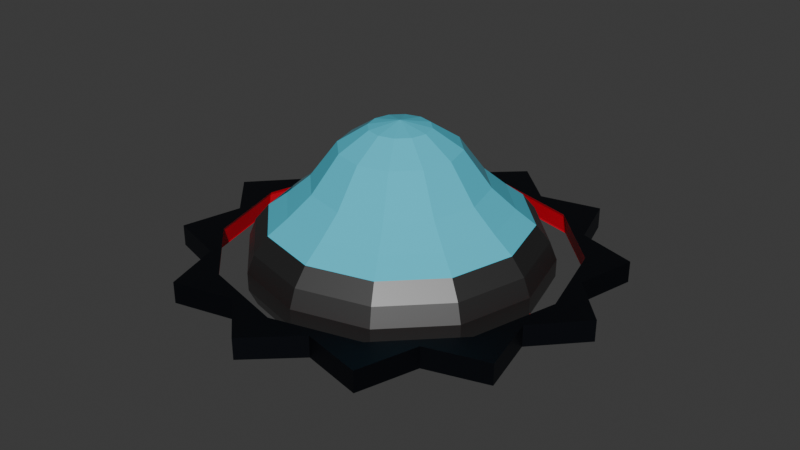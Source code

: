 # Source: enemy_boss_ship.blend  (saved by Blender 4.3.34; exported with 4.5.12 LTS)
import bpy
from mathutils import Matrix  # noqa: F401  (used for matrix-valued properties, if any)

bpy.ops.wm.read_factory_settings(use_empty=True)
scene = bpy.context.scene
scene.name = 'Scene'

# ---- collections
col_collection = bpy.data.collections.new('Collection'); scene.collection.children.link(col_collection)

# ---- materials (node trees are filled in below, after node groups)
mat_metalrim = bpy.data.materials.new('metalrim')
mat_metalrim.alpha_threshold = 0.0
mat_metalrim.roughness = 0.5
mat_metalrim.line_color = (0.0, 0.0, 0.0, 1.0)
mat_innerrim = bpy.data.materials.new('innerrim')
mat_metal = bpy.data.materials.new('metal')
mat_button = bpy.data.materials.new('button')
mat_window = bpy.data.materials.new('window')
mat_belly = bpy.data.materials.new('belly')

# ---- material node trees
mat_metalrim.use_nodes = True; mat_metalrim.node_tree.nodes.clear()
_N = mat_metalrim.node_tree.nodes; _L = mat_metalrim.node_tree.links
n0 = _N.new('ShaderNodeOutputMaterial'); n0.name = 'Material Output'; n0.location = (300, 300)
n1 = _N.new('ShaderNodeBsdfPrincipled'); n1.name = 'Principled BSDF'; n1.location = (10, 300)
n1.inputs[0].default_value = (0.02776, 0.03201, 0.04245, 1.0)
n1.inputs[1].default_value = 1.0
n1.inputs[3].default_value = 1.45
_L.new(n1.outputs[0], n0.inputs[0])
n0.is_active_output = True
mat_innerrim.use_nodes = True; mat_innerrim.node_tree.nodes.clear()
_N = mat_innerrim.node_tree.nodes; _L = mat_innerrim.node_tree.links
n0 = _N.new('ShaderNodeBsdfPrincipled'); n0.name = 'Principled BSDF'; n0.location = (10, 300)
n0.inputs[0].default_value = (0.8001, 0.0, 0.02279, 1.0)
n1 = _N.new('ShaderNodeOutputMaterial'); n1.name = 'Material Output'; n1.location = (300, 300)
_L.new(n0.outputs[0], n1.inputs[0])
n1.is_active_output = True
mat_metal.use_nodes = True; mat_metal.node_tree.nodes.clear()
_N = mat_metal.node_tree.nodes; _L = mat_metal.node_tree.links
n0 = _N.new('ShaderNodeBsdfPrincipled'); n0.name = 'Principled BSDF'; n0.location = (10, 300)
n0.inputs[0].default_value = (0.141, 0.141, 0.141, 1.0)
n0.inputs[1].default_value = 1.0
n1 = _N.new('ShaderNodeOutputMaterial'); n1.name = 'Material Output'; n1.location = (300, 300)
_L.new(n0.outputs[0], n1.inputs[0])
n1.is_active_output = True
mat_button.use_nodes = True; mat_button.node_tree.nodes.clear()
_N = mat_button.node_tree.nodes; _L = mat_button.node_tree.links
n0 = _N.new('ShaderNodeBsdfPrincipled'); n0.name = 'Principled BSDF'; n0.location = (10, 300)
n0.inputs[0].default_value = (0.8005, 0.0, 0.01274, 1.0)
n1 = _N.new('ShaderNodeOutputMaterial'); n1.name = 'Material Output'; n1.location = (300, 300)
_L.new(n0.outputs[0], n1.inputs[0])
n1.is_active_output = True
mat_window.use_nodes = True; mat_window.node_tree.nodes.clear()
_N = mat_window.node_tree.nodes; _L = mat_window.node_tree.links
n0 = _N.new('ShaderNodeBsdfPrincipled'); n0.name = 'Principled BSDF'; n0.location = (10, 300)
n0.inputs[0].default_value = (0.07943, 0.6162, 0.8001, 1.0)
n0.inputs[2].default_value = 0.0
n1 = _N.new('ShaderNodeOutputMaterial'); n1.name = 'Material Output'; n1.location = (300, 300)
_L.new(n0.outputs[0], n1.inputs[0])
n1.is_active_output = True
mat_belly.use_nodes = True; mat_belly.node_tree.nodes.clear()
_N = mat_belly.node_tree.nodes; _L = mat_belly.node_tree.links
n0 = _N.new('ShaderNodeBsdfPrincipled'); n0.name = 'Principled BSDF'; n0.location = (10, 300)
n0.inputs[0].default_value = (0.4881, 0.0, 0.008911, 1.0)
n1 = _N.new('ShaderNodeOutputMaterial'); n1.name = 'Material Output'; n1.location = (300, 300)
_L.new(n0.outputs[0], n1.inputs[0])
n1.is_active_output = True

# ---- world
world_world = bpy.data.worlds.new('World'); scene.world = world_world
world_world.use_nodes = True; world_world.node_tree.nodes.clear()
_N = world_world.node_tree.nodes; _L = world_world.node_tree.links
n0 = _N.new('ShaderNodeOutputWorld'); n0.name = 'World Output'; n0.location = (300, 300)
n1 = _N.new('ShaderNodeBackground'); n1.name = 'Background'; n1.location = (10, 300)
n1.inputs[0].default_value = (0.05088, 0.05088, 0.05088, 1.0)
_L.new(n1.outputs[0], n0.inputs[0])
n0.is_active_output = True
world_world.color = (0.05088, 0.05088, 0.05088)
world_world.sun_shadow_jitter_overblur = 0.0

# ---- meshes
me_cylinder = bpy.data.meshes.new('Cylinder')
me_cylinder.from_pydata([(-1.225e-08, 5.106, 0.156), (-1.225e-08, 5.106, 0.6651), (2.553, 4.422, 0.156), (2.553, 4.422, 0.6651), (4.422, 2.553, 0.156), (4.422, 2.553, 0.6651), (5.106, -7.349e-09, 0.156), (5.106, -7.349e-09, 0.6651), (4.422, -2.553, 0.156), (4.422, -2.553, 0.6651), (2.082, 3.605, 0.5931), (2.553, -4.422, 0.156), (2.11, 3.655, 0.194), (2.553, -4.422, 0.6651), (-1.225e-08, -5.106, 0.156), (-1.225e-08, -5.106, 0.6651), (-2.553, -4.422, 0.156), (-2.553, -4.422, 0.6651), (-4.422, -2.553, 0.156), (-4.422, -2.553, 0.6651), (-5.106, -7.349e-09, 0.156), (-5.106, -7.349e-09, 0.6651), (-4.422, 2.553, 0.156), (-4.422, 2.553, 0.6651), (-2.553, 4.422, 0.156), (-2.553, 4.422, 0.6651), (3.605, 2.082, 0.5931), (3.655, 2.11, 0.194), (4.163, -6.176e-09, 0.5931), (4.22, -6.514e-09, 0.194), (3.605, -2.082, 0.5931), (3.655, -2.11, 0.194), (2.082, -3.605, 0.5931), (2.11, -3.655, 0.194), (-1.029e-08, -4.163, 0.5931), (-1.086e-08, -4.22, 0.194), (-2.082, -3.605, 0.5931), (-2.11, -3.655, 0.194), (-3.605, -2.082, 0.5931), (-3.655, -2.11, 0.194), (-4.163, -6.176e-09, 0.5931), (-4.22, -6.514e-09, 0.194), (-3.605, 2.082, 0.5931), (-3.655, 2.11, 0.194), (-2.082, 3.605, 0.5931), (-2.11, 3.655, 0.194), (-1.029e-08, 4.163, 0.5931), (-1.086e-08, 4.22, 0.194), (-2.066, 3.578, 0.6651), (2.066, 3.578, 0.6651), (-3.265e-08, 4.132, 0.6651), (-4.132, -2.864e-08, 0.6651), (-3.578, -2.066, 0.6651), (-2.066, -3.578, 0.6651), (2.066, -3.578, 0.6651), (4.132, -2.864e-08, 0.6651), (3.578, -2.066, 0.6651), (-3.578, 2.066, 0.6651), (-1.001e-08, -4.132, 0.6651), (3.578, 2.066, 0.6651), (-1.081e-08, 4.214, 0.156), (2.107, 3.65, 0.156), (3.65, 2.107, 0.156), (-1.081e-08, -4.214, 0.156), (3.65, -2.107, 0.156), (2.107, -3.65, 0.156), (-3.65, -2.107, 0.156), (-4.214, -6.486e-09, 0.156), (-3.65, 2.107, 0.156), (-2.107, 3.65, 0.156), (-2.107, -3.65, 0.156), (4.214, -6.486e-09, 0.156), (2.99, -2.99, 0.156), (2.99, -2.99, 0.6651), (4.085, -1.095, 0.156), (4.085, -1.095, 0.6651), (4.085, 1.095, 0.156), (4.085, 1.095, 0.6651), (2.99, 2.99, 0.156), (2.99, 2.99, 0.6651), (1.095, 4.085, 0.156), (1.095, 4.085, 0.6651), (-1.095, 4.085, 0.6651), (-1.095, 4.085, 0.156), (-2.99, 2.99, 0.6651), (-2.99, 2.99, 0.156), (-4.085, 1.095, 0.156), (-4.085, 1.095, 0.6651), (-4.085, -1.095, 0.156), (-4.085, -1.095, 0.6651), (-2.99, -2.99, 0.156), (-2.99, -2.99, 0.6651), (-1.095, -4.085, 0.156), (-1.095, -4.085, 0.6651), (1.095, -4.085, 0.156), (1.095, -4.085, 0.6651), (-3.706, -2.772, 0.156), (-3.706, -2.772, 0.6651), (-2.772, -3.706, 0.156), (-2.772, -3.706, 0.6651), (-1.824, -4.254, 0.156), (-1.824, -4.254, 0.6651), (-0.5473, -4.596, 0.156), (-0.5473, -4.596, 0.6651), (0.5473, -4.596, 0.156), (0.5473, -4.596, 0.6651), (1.824, -4.254, 0.156), (1.824, -4.254, 0.6651), (2.772, -3.706, 0.156), (2.772, -3.706, 0.6651), (3.706, -2.772, 0.156), (3.706, -2.772, 0.6651), (4.254, -1.824, 0.156), (4.254, -1.824, 0.6651), (4.596, -0.5473, 0.156), (4.596, -0.5473, 0.6651), (4.596, 0.5473, 0.156), (4.596, 0.5473, 0.6651), (4.254, 1.824, 0.156), (4.254, 1.824, 0.6651), (3.706, 2.772, 0.156), (3.706, 2.772, 0.6651), (2.772, 3.706, 0.156), (2.772, 3.706, 0.6651), (1.824, 4.254, 0.156), (1.824, 4.254, 0.6651), (0.5473, 4.596, 0.156), (0.5473, 4.596, 0.6651), (-0.5473, 4.596, 0.6651), (-0.5473, 4.596, 0.156), (-1.824, 4.254, 0.6651), (-1.824, 4.254, 0.156), (-2.772, 3.706, 0.6651), (-2.772, 3.706, 0.156), (-3.706, 2.772, 0.6651), (-3.706, 2.772, 0.156), (-4.254, 1.824, 0.156), (-4.254, 1.824, 0.6651), (-4.596, 0.5473, 0.156), (-4.596, 0.5473, 0.6651), (-4.596, -0.5473, 0.156), (-4.596, -0.5473, 0.6651), (-4.254, -1.824, 0.156), (-4.254, -1.824, 0.6651)], [], [(124, 125, 3, 2), (120, 121, 5, 4), (116, 117, 7, 6), (112, 113, 9, 8), (108, 109, 13, 11), (104, 105, 15, 14), (100, 101, 17, 16), (96, 97, 19, 18), (140, 141, 21, 20), (136, 137, 23, 22), (50, 1, 128, 82, 130, 25, 132, 84, 134, 23, 137, 87, 139, 21, 141, 89, 143, 19, 97, 91, 99, 17, 101, 93, 103, 15, 58, 53, 52, 51, 57, 48), (58, 15, 105, 95, 107, 13, 109, 73, 111, 9, 113, 75, 115, 7, 117, 77, 119, 5, 121, 79, 123, 3, 125, 81, 127, 1, 50, 49, 59, 55, 56, 54), (133, 132, 25, 24), (129, 128, 1, 0), (20, 138, 86, 136, 22, 135, 85, 133, 24, 131, 83, 129, 0, 126, 80, 124, 2, 122, 78, 120, 4, 118, 76, 116, 6, 71, 62, 61, 60, 69, 68, 67), (6, 114, 74, 112, 8, 110, 72, 108, 11, 106, 94, 104, 14, 102, 92, 100, 16, 98, 90, 96, 18, 142, 88, 140, 20, 67, 66, 70, 63, 65, 64, 71), (46, 10, 49, 50), (47, 12, 10, 46), (61, 12, 47, 60), (10, 26, 59, 49), (10, 12, 27, 26), (62, 27, 12, 61), (27, 29, 28, 26), (71, 29, 27, 62), (26, 28, 55, 59), (28, 30, 56, 55), (29, 31, 30, 28), (31, 29, 71, 64), (33, 31, 64, 65), (30, 32, 54, 56), (32, 30, 31, 33), (32, 34, 58, 54), (33, 35, 34, 32), (63, 35, 33, 65), (37, 35, 63, 70), (34, 36, 53, 58), (35, 37, 36, 34), (36, 38, 52, 53), (36, 37, 39, 38), (66, 39, 37, 70), (52, 38, 40, 51), (39, 41, 40, 38), (67, 41, 39, 66), (40, 42, 57, 51), (41, 43, 42, 40), (68, 43, 41, 67), (57, 42, 44, 48), (42, 43, 45, 44), (69, 45, 43, 68), (48, 44, 46, 50), (45, 47, 46, 44), (60, 47, 45, 69), (110, 111, 73, 72), (114, 115, 75, 74), (118, 119, 77, 76), (122, 123, 79, 78), (126, 127, 81, 80), (131, 130, 82, 83), (135, 134, 84, 85), (138, 139, 87, 86), (142, 143, 89, 88), (98, 99, 91, 90), (102, 103, 93, 92), (106, 107, 95, 94), (90, 91, 97, 96), (16, 17, 99, 98), (92, 93, 101, 100), (14, 15, 103, 102), (94, 95, 105, 104), (11, 13, 107, 106), (72, 73, 109, 108), (8, 9, 111, 110), (74, 75, 113, 112), (6, 7, 115, 114), (76, 77, 117, 116), (4, 5, 119, 118), (78, 79, 121, 120), (2, 3, 123, 122), (80, 81, 125, 124), (0, 1, 127, 126), (83, 82, 128, 129), (24, 25, 130, 131), (85, 84, 132, 133), (22, 23, 134, 135), (86, 87, 137, 136), (20, 21, 139, 138), (88, 89, 141, 140), (18, 19, 143, 142)])
me_cylinder.polygons.foreach_set('material_index', [0, 0, 0, 0, 0, 0, 0, 0, 0, 0, 0, 0, 0, 0, 0, 0, 1, 1, 1, 1, 1, 1, 1, 1, 1, 1, 1, 1, 1, 1, 1, 1, 1, 1, 1, 1, 1, 1, 1, 1, 1, 1, 1, 1, 1, 1, 1, 1, 1, 1, 1, 1, 0, 0, 0, 0, 0, 0, 0, 0, 0, 0, 0, 0, 0, 0, 0, 0, 0, 0, 0, 0, 0, 0, 0, 0, 0, 0, 0, 0, 0, 0, 0, 0, 0, 0, 0, 0])
_uv = me_cylinder.uv_layers.new(name='UVMap')
_uv.uv.foreach_set('vector', [0.9375, 0.5, 0.9375, 1.0, 0.9167, 1.0, 0.9167, 0.5, 0.8542, 0.5, 0.8542, 1.0, 0.8333, 1.0, 0.8333, 0.5, 0.7708, 0.5, 0.7708, 1.0, 0.75, 1.0, 0.75, 0.5, 0.6875, 0.5, 0.6875, 1.0, 0.6667, 1.0, 0.6667, 0.5, 0.6042, 0.5, 0.6042, 1.0, 0.5833, 1.0, 0.5833, 0.5, 0.5208, 0.5, 0.5208, 1.0, 0.5, 1.0, 0.5, 0.5, 0.4375, 0.5, 0.4375, 1.0, 0.4167, 1.0, 0.4167, 0.5, 0.3542, 0.5, 0.3542, 1.0, 0.3333, 1.0, 0.3333, 0.5, 0.2708, 0.5, 0.2708, 1.0, 0.25, 1.0, 0.25, 0.5, 0.1875, 0.5, 0.1875, 1.0, 0.1667, 1.0, 0.1667, 0.5, 0.25, 0.4398, 0.25, 0.49, 0.22, 0.482, 0.19, 0.4739, 0.16, 0.4659, 0.13, 0.4578, 0.108, 0.4359, 0.08608, 0.4139, 0.06412, 0.392, 0.04215, 0.37, 0.03412, 0.34, 0.02608, 0.31, 0.01804, 0.28, 0.01, 0.25, 0.01804, 0.22, 0.02608, 0.19, 0.03412, 0.16, 0.04215, 0.13, 0.06412, 0.108, 0.08608, 0.08608, 0.108, 0.06412, 0.13, 0.04215, 0.16, 0.03412, 0.19, 0.02608, 0.22, 0.01804, 0.25, 0.01, 0.25, 0.06017, 0.1551, 0.0856, 0.0856, 0.1551, 0.06017, 0.25, 0.0856, 0.3449, 0.1551, 0.4144, 0.25, 0.06017, 0.25, 0.01, 0.28, 0.01804, 0.31, 0.02608, 0.34, 0.03412, 0.37, 0.04215, 0.392, 0.06412, 0.4139, 0.08608, 0.4359, 0.108, 0.4578, 0.13, 0.4659, 0.16, 0.4739, 0.19, 0.482, 0.22, 0.49, 0.25, 0.482, 0.28, 0.4739, 0.31, 0.4659, 0.34, 0.4578, 0.37, 0.4359, 0.392, 0.4139, 0.4139, 0.392, 0.4359, 0.37, 0.4578, 0.34, 0.4659, 0.31, 0.4739, 0.28, 0.482, 0.25, 0.49, 0.25, 0.4398, 0.3449, 0.4144, 0.4144, 0.3449, 0.4398, 0.25, 0.4144, 0.1551, 0.3449, 0.0856, 0.1042, 0.5, 0.1042, 1.0, 0.08333, 1.0, 0.08333, 0.5, 0.02083, 0.5, 0.02083, 1.0, 7.451e-08, 1.0, 7.451e-08, 0.5, 0.51, 0.25, 0.518, 0.28, 0.5261, 0.31, 0.5341, 0.34, 0.5422, 0.37, 0.5641, 0.392, 0.5861, 0.4139, 0.608, 0.4359, 0.63, 0.4578, 0.66, 0.4659, 0.69, 0.4739, 0.72, 0.482, 0.75, 0.49, 0.78, 0.482, 0.81, 0.4739, 0.84, 0.4659, 0.87, 0.4578, 0.892, 0.4359, 0.9139, 0.4139, 0.9359, 0.392, 0.9578, 0.37, 0.9659, 0.34, 0.9739, 0.31, 0.982, 0.28, 0.99, 0.25, 0.9452, 0.25, 0.919, 0.3476, 0.8476, 0.419, 0.75, 0.4452, 0.6524, 0.419, 0.581, 0.3476, 0.5548, 0.25, 0.99, 0.25, 0.982, 0.22, 0.9739, 0.19, 0.9659, 0.16, 0.9578, 0.13, 0.9359, 0.108, 0.9139, 0.08608, 0.892, 0.06412, 0.87, 0.04215, 0.84, 0.03412, 0.81, 0.02608, 0.78, 0.01804, 0.75, 0.01, 0.72, 0.01804, 0.69, 0.02608, 0.66, 0.03412, 0.63, 0.04215, 0.608, 0.06412, 0.5861, 0.08608, 0.5641, 0.108, 0.5422, 0.13, 0.5341, 0.16, 0.5261, 0.19, 0.518, 0.22, 0.51, 0.25, 0.5548, 0.25, 0.581, 0.1524, 0.6524, 0.08096, 0.75, 0.05481, 0.8476, 0.08096, 0.919, 0.1524, 0.9452, 0.25, 0.75, 0.5625, 0.6667, 0.5625, 0.6667, 0.5737, 0.75, 0.5737, 0.75, 0.5, 0.6667, 0.5, 0.6667, 0.5625, 0.75, 0.5625, 0.6667, 0.4936, 0.6667, 0.5, 0.75, 0.5, 0.75, 0.4936, 0.6667, 0.5625, 0.5833, 0.5625, 0.5833, 0.5737, 0.6667, 0.5737, 0.6667, 0.5625, 0.6667, 0.5, 0.5833, 0.5, 0.5833, 0.5625, 0.5833, 0.4936, 0.5833, 0.5, 0.6667, 0.5, 0.6667, 0.4936, 0.5833, 0.5, 0.5, 0.5, 0.5, 0.5625, 0.5833, 0.5625, 0.5, 0.4936, 0.5, 0.5, 0.5833, 0.5, 0.5833, 0.4936, 0.5833, 0.5625, 0.5, 0.5625, 0.5, 0.5737, 0.5833, 0.5737, 0.5, 0.5625, 0.4167, 0.5625, 0.4167, 0.5737, 0.5, 0.5737, 0.5, 0.5, 0.4167, 0.5, 0.4167, 0.5625, 0.5, 0.5625, 0.4167, 0.5, 0.5, 0.5, 0.5, 0.4936, 0.4167, 0.4936, 0.3333, 0.5, 0.4167, 0.5, 0.4167, 0.4936, 0.3333, 0.4936, 0.4167, 0.5625, 0.3333, 0.5625, 0.3333, 0.5737, 0.4167, 0.5737, 0.3333, 0.5625, 0.4167, 0.5625, 0.4167, 0.5, 0.3333, 0.5, 0.3333, 0.5625, 0.25, 0.5625, 0.25, 0.5737, 0.3333, 0.5737, 0.3333, 0.5, 0.25, 0.5, 0.25, 0.5625, 0.3333, 0.5625, 0.25, 0.4936, 0.25, 0.5, 0.3333, 0.5, 0.3333, 0.4936, 0.1667, 0.5, 0.25, 0.5, 0.25, 0.4936, 0.1667, 0.4936, 0.25, 0.5625, 0.1667, 0.5625, 0.1667, 0.5737, 0.25, 0.5737, 0.25, 0.5, 0.1667, 0.5, 0.1667, 0.5625, 0.25, 0.5625, 0.1667, 0.5625, 0.08333, 0.5625, 0.08333, 0.5737, 0.1667, 0.5737, 0.1667, 0.5625, 0.1667, 0.5, 0.08333, 0.5, 0.08333, 0.5625, 0.08333, 0.4936, 0.08333, 0.5, 0.1667, 0.5, 0.1667, 0.4936, 0.08333, 0.5737, 0.08333, 0.5625, 0.0, 0.5625, 5.318e-09, 0.5737, 0.08333, 0.5, 0.0, 0.5, 0.0, 0.5625, 0.08333, 0.5625, 0.0, 0.4936, 0.0, 0.5, 0.08333, 0.5, 0.08333, 0.4936, 1.0, 0.5625, 0.9167, 0.5625, 0.9167, 0.5737, 1.0, 0.5737, 1.0, 0.5, 0.9167, 0.5, 0.9167, 0.5625, 1.0, 0.5625, 0.9167, 0.4936, 0.9167, 0.5, 1.0, 0.5, 1.0, 0.4936, 0.9167, 0.5737, 0.9167, 0.5625, 0.8333, 0.5625, 0.8333, 0.5737, 0.9167, 0.5625, 0.9167, 0.5, 0.8333, 0.5, 0.8333, 0.5625, 0.8333, 0.4936, 0.8333, 0.5, 0.9167, 0.5, 0.9167, 0.4936, 0.8333, 0.5737, 0.8333, 0.5625, 0.75, 0.5625, 0.75, 0.5737, 0.8333, 0.5, 0.75, 0.5, 0.75, 0.5625, 0.8333, 0.5625, 0.75, 0.4936, 0.75, 0.5, 0.8333, 0.5, 0.8333, 0.4936, 0.6458, 0.5, 0.6458, 1.0, 0.625, 1.0, 0.625, 0.5, 0.7292, 0.5, 0.7292, 1.0, 0.7083, 1.0, 0.7083, 0.5, 0.8125, 0.5, 0.8125, 1.0, 0.7917, 1.0, 0.7917, 0.5, 0.8958, 0.5, 0.8958, 1.0, 0.875, 1.0, 0.875, 0.5, 0.9792, 0.5, 0.9792, 1.0, 0.9583, 1.0, 0.9583, 0.5, 0.0625, 0.5, 0.0625, 1.0, 0.04167, 1.0, 0.04167, 0.5, 0.1458, 0.5, 0.1458, 1.0, 0.125, 1.0, 0.125, 0.5, 0.2292, 0.5, 0.2292, 1.0, 0.2083, 1.0, 0.2083, 0.5, 0.3125, 0.5, 0.3125, 1.0, 0.2917, 1.0, 0.2917, 0.5, 0.3958, 0.5, 0.3958, 1.0, 0.375, 1.0, 0.375, 0.5, 0.4792, 0.5, 0.4792, 1.0, 0.4583, 1.0, 0.4583, 0.5, 0.5625, 0.5, 0.5625, 1.0, 0.5417, 1.0, 0.5417, 0.5, 0.375, 0.5, 0.375, 1.0, 0.3542, 1.0, 0.3542, 0.5, 0.4167, 0.5, 0.4167, 1.0, 0.3958, 1.0, 0.3958, 0.5, 0.4583, 0.5, 0.4583, 1.0, 0.4375, 1.0, 0.4375, 0.5, 0.5, 0.5, 0.5, 1.0, 0.4792, 1.0, 0.4792, 0.5, 0.5417, 0.5, 0.5417, 1.0, 0.5208, 1.0, 0.5208, 0.5, 0.5833, 0.5, 0.5833, 1.0, 0.5625, 1.0, 0.5625, 0.5, 0.625, 0.5, 0.625, 1.0, 0.6042, 1.0, 0.6042, 0.5, 0.6667, 0.5, 0.6667, 1.0, 0.6458, 1.0, 0.6458, 0.5, 0.7083, 0.5, 0.7083, 1.0, 0.6875, 1.0, 0.6875, 0.5, 0.75, 0.5, 0.75, 1.0, 0.7292, 1.0, 0.7292, 0.5, 0.7917, 0.5, 0.7917, 1.0, 0.7708, 1.0, 0.7708, 0.5, 0.8333, 0.5, 0.8333, 1.0, 0.8125, 1.0, 0.8125, 0.5, 0.875, 0.5, 0.875, 1.0, 0.8542, 1.0, 0.8542, 0.5, 0.9167, 0.5, 0.9167, 1.0, 0.8958, 1.0, 0.8958, 0.5, 0.9583, 0.5, 0.9583, 1.0, 0.9375, 1.0, 0.9375, 0.5, 1.0, 0.5, 1.0, 1.0, 0.9792, 1.0, 0.9792, 0.5, 0.04167, 0.5, 0.04167, 1.0, 0.02083, 1.0, 0.02083, 0.5, 0.08333, 0.5, 0.08333, 1.0, 0.0625, 1.0, 0.0625, 0.5, 0.125, 0.5, 0.125, 1.0, 0.1042, 1.0, 0.1042, 0.5, 0.1667, 0.5, 0.1667, 1.0, 0.1458, 1.0, 0.1458, 0.5, 0.2083, 0.5, 0.2083, 1.0, 0.1875, 1.0, 0.1875, 0.5, 0.25, 0.5, 0.25, 1.0, 0.2292, 1.0, 0.2292, 0.5, 0.2917, 0.5, 0.2917, 1.0, 0.2708, 1.0, 0.2708, 0.5, 0.3333, 0.5, 0.3333, 1.0, 0.3125, 1.0, 0.3125, 0.5])
me_cylinder.materials.append(mat_metalrim)
me_cylinder.materials.append(mat_innerrim)
me_cylinder.update()
me_sphere = bpy.data.meshes.new('Sphere')
me_sphere.from_pydata([(0.0, 2.57, 1.723), (0.0, 3.021, 1.381), (5.919e-09, 2.496, -0.8293), (9.172e-09, 1.475, -1.087), (0.3545, 0.6139, 3.498), (0.6953, 1.204, 3.049), (1.009, 1.748, 2.198), (1.285, 2.225, 1.723), (1.511, 2.617, 1.381), (1.673, 2.898, 0.9892), (1.757, 3.044, 0.5673), (1.756, 3.042, 0.1454), (1.666, 2.885, -0.2459), (1.49, 2.581, -0.5778), (1.248, 2.162, -0.8293), (0.9804, 1.698, -0.9949), (0.7376, 1.278, -1.087), (0.6139, 0.3545, 3.498), (1.204, 0.6953, 3.049), (1.748, 1.009, 2.198), (2.225, 1.285, 1.723), (2.617, 1.511, 1.381), (2.898, 1.673, 0.9892), (3.044, 1.757, 0.5673), (3.042, 1.756, 0.1454), (2.885, 1.666, -0.2459), (2.581, 1.49, -0.5778), (2.162, 1.248, -0.8293), (1.698, 0.9804, -0.9949), (1.278, 0.7376, -1.087), (0.7089, 0.0, 3.498), (1.391, -5.415e-08, 3.049), (2.019, -1.083e-07, 2.198), (2.57, -1.083e-07, 1.723), (3.021, -1.083e-07, 1.381), (3.346, -1.079e-07, 0.9892), (3.514, 6.776e-11, 0.5673), (3.512, 1.626e-10, 0.1454), (3.332, 3.172e-10, -0.2459), (2.98, -9.558e-08, -0.5778), (2.496, -8.863e-08, -0.8293), (1.961, -8.149e-08, -0.9949), (1.475, -7.782e-08, -1.087), (0.6139, -0.3545, 3.498), (1.204, -0.6953, 3.049), (1.748, -1.009, 2.198), (2.225, -1.285, 1.723), (2.617, -1.511, 1.381), (2.898, -1.673, 0.9892), (3.044, -1.757, 0.5673), (3.042, -1.756, 0.1454), (2.885, -1.666, -0.2459), (2.581, -1.49, -0.5778), (2.162, -1.248, -0.8293), (1.698, -0.9804, -0.9949), (1.278, -0.7376, -1.087), (0.3545, -0.6139, 3.498), (0.6953, -1.204, 3.049), (1.009, -1.748, 2.198), (1.285, -2.225, 1.723), (1.511, -2.617, 1.381), (1.673, -2.898, 0.9892), (1.757, -3.044, 0.5673), (1.756, -3.042, 0.1454), (1.666, -2.885, -0.2459), (1.49, -2.581, -0.5778), (1.248, -2.162, -0.8293), (0.9804, -1.698, -0.9949), (0.7376, -1.278, -1.087), (0.0, -0.7089, 3.498), (0.0, -1.391, 3.049), (-1.083e-07, -2.019, 2.198), (-2.166e-07, -2.57, 1.723), (-1.083e-07, -3.021, 1.381), (1.134e-10, -3.346, 0.9892), (4.743e-10, -3.514, 0.5673), (1.138e-09, -3.512, 0.1454), (2.221e-09, -3.332, -0.2459), (3.828e-09, -2.98, -0.5778), (-8.356e-08, -2.496, -0.8293), (-1.572e-07, -1.961, -0.9949), (-6.996e-08, -1.475, -1.087), (-0.3545, -0.6139, 3.498), (-0.6953, -1.204, 3.049), (-1.009, -1.748, 2.198), (-1.285, -2.225, 1.723), (-1.511, -2.617, 1.381), (-1.673, -2.898, 0.9892), (-1.757, -3.044, 0.5673), (-1.756, -3.042, 0.1454), (-1.666, -2.885, -0.2459), (-1.49, -2.581, -0.5778), (-1.248, -2.162, -0.8293), (-0.9804, -1.698, -0.9949), (-0.7376, -1.278, -1.087), (-0.6139, -0.3545, 3.498), (-1.204, -0.6953, 3.049), (-1.748, -1.009, 2.198), (-2.225, -1.285, 1.723), (-2.617, -1.511, 1.381), (-2.898, -1.673, 0.9892), (-3.044, -1.757, 0.5673), (-3.042, -1.756, 0.1454), (-2.885, -1.666, -0.2459), (-2.581, -1.49, -0.5778), (-2.162, -1.248, -0.8293), (-1.698, -0.9804, -0.9949), (-1.278, -0.7376, -1.087), (-0.7089, 0.0, 3.498), (-1.391, -5.415e-08, 3.049), (-2.019, 2.166e-07, 2.198), (-2.57, 4.332e-07, 1.723), (-3.021, 3.249e-07, 1.381), (-3.346, -1.079e-07, 0.9892), (-3.514, 6.776e-11, 0.5673), (-3.512, 1.626e-10, 0.1454), (-3.332, 3.172e-10, -0.2459), (-2.98, -9.558e-08, -0.5778), (-2.496, 2.693e-07, -0.8293), (-1.961, 3.317e-07, -0.9949), (-1.475, 1.596e-07, -1.087), (-0.6139, 0.3545, 3.498), (-1.204, 0.6953, 3.049), (-1.748, 1.009, 2.198), (-2.225, 1.285, 1.723), (-2.617, 1.511, 1.381), (-2.898, 1.673, 0.9892), (-3.044, 1.757, 0.5673), (-3.042, 1.756, 0.1454), (-2.885, 1.666, -0.2459), (-2.581, 1.49, -0.5778), (-2.162, 1.248, -0.8293), (-1.698, 0.9804, -0.9949), (-1.278, 0.7376, -1.087), (-0.3545, 0.6139, 3.498), (-0.6953, 1.204, 3.049), (-1.009, 1.748, 2.198), (-1.285, 2.225, 1.723), (-1.511, 2.617, 1.381), (-1.673, 2.898, 0.9892), (-1.757, 3.044, 0.5673), (-1.756, 3.042, 0.1454), (-1.666, 2.885, -0.2459), (-1.49, 2.581, -0.5778), (-1.248, 2.162, -0.8293), (-0.9804, 1.698, -0.9949), (-0.7376, 1.278, -1.087), (0.0, 0.0, 3.642), (0.0, 0.7089, 3.498), (-5.415e-08, 1.391, 3.049), (2.707e-07, 2.019, 2.198), (-1.078e-07, 3.346, 0.9892), (4.743e-10, 3.514, 0.5673), (1.138e-09, 3.512, 0.1454), (2.221e-09, 3.332, -0.2459), (-9.23e-08, 2.98, -0.5778), (3.386e-07, 1.961, -0.9949), (0.7376, 1.278, -1.259), (0.5081, 0.88, -1.313), (0.259, 0.4486, -1.369), (9.172e-09, 1.475, -1.259), (1.278, 0.7376, -1.259), (0.88, 0.5081, -1.313), (0.4486, 0.259, -1.369), (1.475, -7.782e-08, -1.259), (1.016, -3.826e-08, -1.313), (0.518, 1.31e-09, -1.369), (1.278, -0.7376, -1.259), (0.88, -0.5081, -1.313), (0.4486, -0.259, -1.369), (0.7376, -1.278, -1.259), (0.5081, -0.88, -1.313), (0.259, -0.4486, -1.369), (-6.996e-08, -1.475, -1.259), (9.172e-09, -1.016, -1.313), (9.172e-09, -0.518, -1.369), (-0.7376, -1.278, -1.259), (-0.5081, -0.88, -1.313), (-0.259, -0.4486, -1.369), (-1.278, -0.7376, -1.259), (-0.88, -0.5081, -1.313), (-0.4486, -0.259, -1.369), (9.172e-09, 1.31e-09, -1.402), (-1.475, 1.596e-07, -1.259), (-1.016, -3.826e-08, -1.313), (-0.518, 1.31e-09, -1.369), (-1.278, 0.7376, -1.259), (-0.88, 0.5081, -1.313), (-0.4486, 0.259, -1.369), (-0.7376, 1.278, -1.259), (-0.5081, 0.88, -1.313), (-0.259, 0.4486, -1.369), (-3.04e-08, 1.016, -1.313), (9.172e-09, 0.518, -1.369)], [], [(1, 0, 7, 8), (3, 156, 15, 16), (151, 1, 8, 9), (152, 151, 9, 10), (153, 152, 10, 11), (148, 147, 4), (154, 153, 11, 12), (149, 148, 4, 5), (155, 154, 12, 13), (150, 149, 5, 6), (2, 155, 13, 14), (0, 150, 6, 7), (156, 2, 14, 15), (14, 13, 26, 27), (7, 6, 19, 20), (15, 14, 27, 28), (8, 7, 20, 21), (16, 15, 28, 29), (9, 8, 21, 22), (10, 9, 22, 23), (11, 10, 23, 24), (4, 147, 17), (12, 11, 24, 25), (5, 4, 17, 18), (13, 12, 25, 26), (6, 5, 18, 19), (24, 23, 36, 37), (17, 147, 30), (25, 24, 37, 38), (18, 17, 30, 31), (26, 25, 38, 39), (19, 18, 31, 32), (27, 26, 39, 40), (20, 19, 32, 33), (28, 27, 40, 41), (21, 20, 33, 34), (29, 28, 41, 42), (22, 21, 34, 35), (23, 22, 35, 36), (41, 40, 53, 54), (34, 33, 46, 47), (42, 41, 54, 55), (35, 34, 47, 48), (36, 35, 48, 49), (37, 36, 49, 50), (30, 147, 43), (38, 37, 50, 51), (31, 30, 43, 44), (39, 38, 51, 52), (32, 31, 44, 45), (40, 39, 52, 53), (33, 32, 45, 46), (43, 147, 56), (51, 50, 63, 64), (44, 43, 56, 57), (52, 51, 64, 65), (45, 44, 57, 58), (53, 52, 65, 66), (46, 45, 58, 59), (54, 53, 66, 67), (47, 46, 59, 60), (55, 54, 67, 68), (48, 47, 60, 61), (49, 48, 61, 62), (50, 49, 62, 63), (60, 59, 72, 73), (68, 67, 80, 81), (61, 60, 73, 74), (62, 61, 74, 75), (63, 62, 75, 76), (56, 147, 69), (64, 63, 76, 77), (57, 56, 69, 70), (65, 64, 77, 78), (58, 57, 70, 71), (66, 65, 78, 79), (59, 58, 71, 72), (67, 66, 79, 80), (77, 76, 89, 90), (70, 69, 82, 83), (78, 77, 90, 91), (71, 70, 83, 84), (79, 78, 91, 92), (72, 71, 84, 85), (80, 79, 92, 93), (73, 72, 85, 86), (81, 80, 93, 94), (74, 73, 86, 87), (75, 74, 87, 88), (76, 75, 88, 89), (69, 147, 82), (94, 93, 106, 107), (87, 86, 99, 100), (88, 87, 100, 101), (89, 88, 101, 102), (82, 147, 95), (90, 89, 102, 103), (83, 82, 95, 96), (91, 90, 103, 104), (84, 83, 96, 97), (92, 91, 104, 105), (85, 84, 97, 98), (93, 92, 105, 106), (86, 85, 98, 99), (96, 95, 108, 109), (104, 103, 116, 117), (97, 96, 109, 110), (105, 104, 117, 118), (98, 97, 110, 111), (106, 105, 118, 119), (99, 98, 111, 112), (107, 106, 119, 120), (100, 99, 112, 113), (81, 94, 176, 173), (101, 100, 113, 114), (146, 3, 160, 189), (102, 101, 114, 115), (95, 147, 108), (94, 107, 179, 176), (103, 102, 115, 116), (113, 112, 125, 126), (120, 133, 186, 183), (114, 113, 126, 127), (133, 146, 189, 186), (115, 114, 127, 128), (108, 147, 121), (29, 42, 164, 161), (116, 115, 128, 129), (109, 108, 121, 122), (117, 116, 129, 130), (110, 109, 122, 123), (118, 117, 130, 131), (111, 110, 123, 124), (119, 118, 131, 132), (112, 111, 124, 125), (120, 119, 132, 133), (130, 129, 142, 143), (123, 122, 135, 136), (131, 130, 143, 144), (124, 123, 136, 137), (132, 131, 144, 145), (125, 124, 137, 138), (133, 132, 145, 146), (126, 125, 138, 139), (3, 16, 157, 160), (127, 126, 139, 140), (42, 55, 167, 164), (128, 127, 140, 141), (121, 147, 134), (55, 68, 170, 167), (129, 128, 141, 142), (122, 121, 134, 135), (16, 29, 161, 157), (140, 139, 151, 152), (68, 81, 173, 170), (141, 140, 152, 153), (134, 147, 148), (107, 120, 183, 179), (142, 141, 153, 154), (135, 134, 148, 149), (143, 142, 154, 155), (136, 135, 149, 150), (144, 143, 155, 2), (137, 136, 150, 0), (145, 144, 2, 156), (138, 137, 0, 1), (146, 145, 156, 3), (139, 138, 1, 151), (192, 160, 157, 158), (193, 192, 158, 159), (182, 193, 159), (158, 157, 161, 162), (159, 158, 162, 163), (182, 159, 163), (163, 162, 165, 166), (182, 163, 166), (162, 161, 164, 165), (165, 164, 167, 168), (166, 165, 168, 169), (182, 166, 169), (182, 169, 172), (168, 167, 170, 171), (169, 168, 171, 172), (171, 170, 173, 174), (172, 171, 174, 175), (182, 172, 175), (174, 173, 176, 177), (175, 174, 177, 178), (182, 175, 178), (177, 176, 179, 180), (178, 177, 180, 181), (182, 178, 181), (180, 179, 183, 184), (181, 180, 184, 185), (182, 181, 185), (184, 183, 186, 187), (185, 184, 187, 188), (182, 185, 188), (187, 186, 189, 190), (188, 187, 190, 191), (182, 188, 191), (190, 189, 160, 192), (191, 190, 192, 193), (182, 191, 193)])
me_sphere.polygons.foreach_set('material_index', [2, 0, 0, 0, 0, 2, 0, 2, 0, 2, 0, 2, 0, 0, 2, 0, 2, 0, 0, 0, 0, 2, 0, 2, 0, 2, 0, 2, 0, 2, 0, 2, 0, 2, 0, 2, 0, 0, 0, 0, 2, 0, 0, 0, 0, 2, 0, 2, 0, 2, 0, 2, 2, 0, 2, 0, 2, 0, 2, 0, 2, 0, 0, 0, 0, 2, 0, 0, 0, 0, 2, 0, 2, 0, 2, 0, 2, 0, 0, 2, 0, 2, 0, 2, 0, 2, 0, 0, 0, 0, 2, 0, 0, 0, 0, 2, 0, 2, 0, 2, 0, 2, 0, 2, 2, 0, 2, 0, 2, 0, 2, 0, 0, 3, 0, 3, 0, 2, 3, 0, 0, 3, 0, 3, 0, 2, 3, 0, 2, 0, 2, 0, 2, 0, 2, 0, 0, 2, 0, 2, 0, 2, 0, 0, 3, 0, 3, 0, 2, 3, 0, 2, 3, 0, 3, 0, 2, 3, 0, 2, 0, 2, 0, 2, 0, 2, 0, 0, 3, 3, 3, 3, 3, 3, 3, 3, 3, 3, 3, 3, 3, 3, 3, 3, 3, 3, 3, 3, 3, 3, 3, 3, 3, 3, 3, 3, 3, 3, 3, 3, 3, 3, 3, 3])
_uv = me_sphere.uv_layers.new(name='UVMap')
_uv.uv.foreach_set('vector', [0.75, 0.6875, 0.75, 0.75, 0.6667, 0.75, 0.6667, 0.6875, 0.75, 0.1875, 0.75, 0.25, 0.6667, 0.25, 0.6667, 0.1875, 0.75, 0.625, 0.75, 0.6875, 0.6667, 0.6875, 0.6667, 0.625, 0.75, 0.5625, 0.75, 0.625, 0.6667, 0.625, 0.6667, 0.5625, 0.75, 0.5, 0.75, 0.5625, 0.6667, 0.5625, 0.6667, 0.5, 0.75, 0.9375, 0.7083, 1.0, 0.6667, 0.9375, 0.75, 0.4375, 0.75, 0.5, 0.6667, 0.5, 0.6667, 0.4375, 0.75, 0.875, 0.75, 0.9375, 0.6667, 0.9375, 0.6667, 0.875, 0.75, 0.375, 0.75, 0.4375, 0.6667, 0.4375, 0.6667, 0.375, 0.75, 0.8125, 0.75, 0.875, 0.6667, 0.875, 0.6667, 0.8125, 0.75, 0.3125, 0.75, 0.375, 0.6667, 0.375, 0.6667, 0.3125, 0.75, 0.75, 0.75, 0.8125, 0.6667, 0.8125, 0.6667, 0.75, 0.75, 0.25, 0.75, 0.3125, 0.6667, 0.3125, 0.6667, 0.25, 0.6667, 0.3125, 0.6667, 0.375, 0.5833, 0.375, 0.5833, 0.3125, 0.6667, 0.75, 0.6667, 0.8125, 0.5833, 0.8125, 0.5833, 0.75, 0.6667, 0.25, 0.6667, 0.3125, 0.5833, 0.3125, 0.5833, 0.25, 0.6667, 0.6875, 0.6667, 0.75, 0.5833, 0.75, 0.5833, 0.6875, 0.6667, 0.1875, 0.6667, 0.25, 0.5833, 0.25, 0.5833, 0.1875, 0.6667, 0.625, 0.6667, 0.6875, 0.5833, 0.6875, 0.5833, 0.625, 0.6667, 0.5625, 0.6667, 0.625, 0.5833, 0.625, 0.5833, 0.5625, 0.6667, 0.5, 0.6667, 0.5625, 0.5833, 0.5625, 0.5833, 0.5, 0.6667, 0.9375, 0.625, 1.0, 0.5833, 0.9375, 0.6667, 0.4375, 0.6667, 0.5, 0.5833, 0.5, 0.5833, 0.4375, 0.6667, 0.875, 0.6667, 0.9375, 0.5833, 0.9375, 0.5833, 0.875, 0.6667, 0.375, 0.6667, 0.4375, 0.5833, 0.4375, 0.5833, 0.375, 0.6667, 0.8125, 0.6667, 0.875, 0.5833, 0.875, 0.5833, 0.8125, 0.5833, 0.5, 0.5833, 0.5625, 0.5, 0.5625, 0.5, 0.5, 0.5833, 0.9375, 0.5417, 1.0, 0.5, 0.9375, 0.5833, 0.4375, 0.5833, 0.5, 0.5, 0.5, 0.5, 0.4375, 0.5833, 0.875, 0.5833, 0.9375, 0.5, 0.9375, 0.5, 0.875, 0.5833, 0.375, 0.5833, 0.4375, 0.5, 0.4375, 0.5, 0.375, 0.5833, 0.8125, 0.5833, 0.875, 0.5, 0.875, 0.5, 0.8125, 0.5833, 0.3125, 0.5833, 0.375, 0.5, 0.375, 0.5, 0.3125, 0.5833, 0.75, 0.5833, 0.8125, 0.5, 0.8125, 0.5, 0.75, 0.5833, 0.25, 0.5833, 0.3125, 0.5, 0.3125, 0.5, 0.25, 0.5833, 0.6875, 0.5833, 0.75, 0.5, 0.75, 0.5, 0.6875, 0.5833, 0.1875, 0.5833, 0.25, 0.5, 0.25, 0.5, 0.1875, 0.5833, 0.625, 0.5833, 0.6875, 0.5, 0.6875, 0.5, 0.625, 0.5833, 0.5625, 0.5833, 0.625, 0.5, 0.625, 0.5, 0.5625, 0.5, 0.25, 0.5, 0.3125, 0.4167, 0.3125, 0.4167, 0.25, 0.5, 0.6875, 0.5, 0.75, 0.4167, 0.75, 0.4167, 0.6875, 0.5, 0.1875, 0.5, 0.25, 0.4167, 0.25, 0.4167, 0.1875, 0.5, 0.625, 0.5, 0.6875, 0.4167, 0.6875, 0.4167, 0.625, 0.5, 0.5625, 0.5, 0.625, 0.4167, 0.625, 0.4167, 0.5625, 0.5, 0.5, 0.5, 0.5625, 0.4167, 0.5625, 0.4167, 0.5, 0.5, 0.9375, 0.4583, 1.0, 0.4167, 0.9375, 0.5, 0.4375, 0.5, 0.5, 0.4167, 0.5, 0.4167, 0.4375, 0.5, 0.875, 0.5, 0.9375, 0.4167, 0.9375, 0.4167, 0.875, 0.5, 0.375, 0.5, 0.4375, 0.4167, 0.4375, 0.4167, 0.375, 0.5, 0.8125, 0.5, 0.875, 0.4167, 0.875, 0.4167, 0.8125, 0.5, 0.3125, 0.5, 0.375, 0.4167, 0.375, 0.4167, 0.3125, 0.5, 0.75, 0.5, 0.8125, 0.4167, 0.8125, 0.4167, 0.75, 0.4167, 0.9375, 0.375, 1.0, 0.3333, 0.9375, 0.4167, 0.4375, 0.4167, 0.5, 0.3333, 0.5, 0.3333, 0.4375, 0.4167, 0.875, 0.4167, 0.9375, 0.3333, 0.9375, 0.3333, 0.875, 0.4167, 0.375, 0.4167, 0.4375, 0.3333, 0.4375, 0.3333, 0.375, 0.4167, 0.8125, 0.4167, 0.875, 0.3333, 0.875, 0.3333, 0.8125, 0.4167, 0.3125, 0.4167, 0.375, 0.3333, 0.375, 0.3333, 0.3125, 0.4167, 0.75, 0.4167, 0.8125, 0.3333, 0.8125, 0.3333, 0.75, 0.4167, 0.25, 0.4167, 0.3125, 0.3333, 0.3125, 0.3333, 0.25, 0.4167, 0.6875, 0.4167, 0.75, 0.3333, 0.75, 0.3333, 0.6875, 0.4167, 0.1875, 0.4167, 0.25, 0.3333, 0.25, 0.3333, 0.1875, 0.4167, 0.625, 0.4167, 0.6875, 0.3333, 0.6875, 0.3333, 0.625, 0.4167, 0.5625, 0.4167, 0.625, 0.3333, 0.625, 0.3333, 0.5625, 0.4167, 0.5, 0.4167, 0.5625, 0.3333, 0.5625, 0.3333, 0.5, 0.3333, 0.6875, 0.3333, 0.75, 0.25, 0.75, 0.25, 0.6875, 0.3333, 0.1875, 0.3333, 0.25, 0.25, 0.25, 0.25, 0.1875, 0.3333, 0.625, 0.3333, 0.6875, 0.25, 0.6875, 0.25, 0.625, 0.3333, 0.5625, 0.3333, 0.625, 0.25, 0.625, 0.25, 0.5625, 0.3333, 0.5, 0.3333, 0.5625, 0.25, 0.5625, 0.25, 0.5, 0.3333, 0.9375, 0.2917, 1.0, 0.25, 0.9375, 0.3333, 0.4375, 0.3333, 0.5, 0.25, 0.5, 0.25, 0.4375, 0.3333, 0.875, 0.3333, 0.9375, 0.25, 0.9375, 0.25, 0.875, 0.3333, 0.375, 0.3333, 0.4375, 0.25, 0.4375, 0.25, 0.375, 0.3333, 0.8125, 0.3333, 0.875, 0.25, 0.875, 0.25, 0.8125, 0.3333, 0.3125, 0.3333, 0.375, 0.25, 0.375, 0.25, 0.3125, 0.3333, 0.75, 0.3333, 0.8125, 0.25, 0.8125, 0.25, 0.75, 0.3333, 0.25, 0.3333, 0.3125, 0.25, 0.3125, 0.25, 0.25, 0.25, 0.4375, 0.25, 0.5, 0.1667, 0.5, 0.1667, 0.4375, 0.25, 0.875, 0.25, 0.9375, 0.1667, 0.9375, 0.1667, 0.875, 0.25, 0.375, 0.25, 0.4375, 0.1667, 0.4375, 0.1667, 0.375, 0.25, 0.8125, 0.25, 0.875, 0.1667, 0.875, 0.1667, 0.8125, 0.25, 0.3125, 0.25, 0.375, 0.1667, 0.375, 0.1667, 0.3125, 0.25, 0.75, 0.25, 0.8125, 0.1667, 0.8125, 0.1667, 0.75, 0.25, 0.25, 0.25, 0.3125, 0.1667, 0.3125, 0.1667, 0.25, 0.25, 0.6875, 0.25, 0.75, 0.1667, 0.75, 0.1667, 0.6875, 0.25, 0.1875, 0.25, 0.25, 0.1667, 0.25, 0.1667, 0.1875, 0.25, 0.625, 0.25, 0.6875, 0.1667, 0.6875, 0.1667, 0.625, 0.25, 0.5625, 0.25, 0.625, 0.1667, 0.625, 0.1667, 0.5625, 0.25, 0.5, 0.25, 0.5625, 0.1667, 0.5625, 0.1667, 0.5, 0.25, 0.9375, 0.2083, 1.0, 0.1667, 0.9375, 0.1667, 0.1875, 0.1667, 0.25, 0.08333, 0.25, 0.08333, 0.1875, 0.1667, 0.625, 0.1667, 0.6875, 0.08333, 0.6875, 0.08333, 0.625, 0.1667, 0.5625, 0.1667, 0.625, 0.08333, 0.625, 0.08333, 0.5625, 0.1667, 0.5, 0.1667, 0.5625, 0.08333, 0.5625, 0.08333, 0.5, 0.1667, 0.9375, 0.125, 1.0, 0.08333, 0.9375, 0.1667, 0.4375, 0.1667, 0.5, 0.08333, 0.5, 0.08333, 0.4375, 0.1667, 0.875, 0.1667, 0.9375, 0.08333, 0.9375, 0.08333, 0.875, 0.1667, 0.375, 0.1667, 0.4375, 0.08333, 0.4375, 0.08333, 0.375, 0.1667, 0.8125, 0.1667, 0.875, 0.08333, 0.875, 0.08333, 0.8125, 0.1667, 0.3125, 0.1667, 0.375, 0.08333, 0.375, 0.08333, 0.3125, 0.1667, 0.75, 0.1667, 0.8125, 0.08333, 0.8125, 0.08333, 0.75, 0.1667, 0.25, 0.1667, 0.3125, 0.08333, 0.3125, 0.08333, 0.25, 0.1667, 0.6875, 0.1667, 0.75, 0.08333, 0.75, 0.08333, 0.6875, 0.08333, 0.875, 0.08333, 0.9375, 0.0, 0.9375, 2.98e-08, 0.875, 0.08333, 0.375, 0.08333, 0.4375, 0.0, 0.4375, 2.98e-08, 0.375, 0.08333, 0.8125, 0.08333, 0.875, 2.98e-08, 0.875, 0.0, 0.8125, 0.08333, 0.3125, 0.08333, 0.375, 2.98e-08, 0.375, 0.0, 0.3125, 0.08333, 0.75, 0.08333, 0.8125, 0.0, 0.8125, 0.0, 0.75, 0.08333, 0.25, 0.08333, 0.3125, 0.0, 0.3125, 0.0, 0.25, 0.08333, 0.6875, 0.08333, 0.75, 0.0, 0.75, 0.0, 0.6875, 0.08333, 0.1875, 0.08333, 0.25, 0.0, 0.25, 0.0, 0.1875, 0.08333, 0.625, 0.08333, 0.6875, 0.0, 0.6875, 2.98e-08, 0.625, 0.25, 0.1875, 0.1667, 0.1875, 0.1667, 0.1875, 0.25, 0.1875, 0.08333, 0.5625, 0.08333, 0.625, 2.98e-08, 0.625, 0.0, 0.5625, 0.8333, 0.1875, 0.75, 0.1875, 0.75, 0.1875, 0.8333, 0.1875, 0.08333, 0.5, 0.08333, 0.5625, 0.0, 0.5625, 0.0, 0.5, 0.08333, 0.9375, 0.04167, 1.0, 0.0, 0.9375, 0.1667, 0.1875, 0.08333, 0.1875, 0.08333, 0.1875, 0.1667, 0.1875, 0.08333, 0.4375, 0.08333, 0.5, 0.0, 0.5, 0.0, 0.4375, 1.0, 0.625, 1.0, 0.6875, 0.9167, 0.6875, 0.9167, 0.625, 1.0, 0.1875, 0.9167, 0.1875, 0.9167, 0.1875, 1.0, 0.1875, 1.0, 0.5625, 1.0, 0.625, 0.9167, 0.625, 0.9167, 0.5625, 0.9167, 0.1875, 0.8333, 0.1875, 0.8333, 0.1875, 0.9167, 0.1875, 1.0, 0.5, 1.0, 0.5625, 0.9167, 0.5625, 0.9167, 0.5, 1.0, 0.9375, 0.9583, 1.0, 0.9167, 0.9375, 0.5833, 0.1875, 0.5, 0.1875, 0.5, 0.1875, 0.5833, 0.1875, 1.0, 0.4375, 1.0, 0.5, 0.9167, 0.5, 0.9167, 0.4375, 1.0, 0.875, 1.0, 0.9375, 0.9167, 0.9375, 0.9167, 0.875, 1.0, 0.375, 1.0, 0.4375, 0.9167, 0.4375, 0.9167, 0.375, 1.0, 0.8125, 1.0, 0.875, 0.9167, 0.875, 0.9167, 0.8125, 1.0, 0.3125, 1.0, 0.375, 0.9167, 0.375, 0.9167, 0.3125, 1.0, 0.75, 1.0, 0.8125, 0.9167, 0.8125, 0.9167, 0.75, 1.0, 0.25, 1.0, 0.3125, 0.9167, 0.3125, 0.9167, 0.25, 1.0, 0.6875, 1.0, 0.75, 0.9167, 0.75, 0.9167, 0.6875, 1.0, 0.1875, 1.0, 0.25, 0.9167, 0.25, 0.9167, 0.1875, 0.9167, 0.375, 0.9167, 0.4375, 0.8333, 0.4375, 0.8333, 0.375, 0.9167, 0.8125, 0.9167, 0.875, 0.8333, 0.875, 0.8333, 0.8125, 0.9167, 0.3125, 0.9167, 0.375, 0.8333, 0.375, 0.8333, 0.3125, 0.9167, 0.75, 0.9167, 0.8125, 0.8333, 0.8125, 0.8333, 0.75, 0.9167, 0.25, 0.9167, 0.3125, 0.8333, 0.3125, 0.8333, 0.25, 0.9167, 0.6875, 0.9167, 0.75, 0.8333, 0.75, 0.8333, 0.6875, 0.9167, 0.1875, 0.9167, 0.25, 0.8333, 0.25, 0.8333, 0.1875, 0.9167, 0.625, 0.9167, 0.6875, 0.8333, 0.6875, 0.8333, 0.625, 0.75, 0.1875, 0.6667, 0.1875, 0.6667, 0.1875, 0.75, 0.1875, 0.9167, 0.5625, 0.9167, 0.625, 0.8333, 0.625, 0.8333, 0.5625, 0.5, 0.1875, 0.4167, 0.1875, 0.4167, 0.1875, 0.5, 0.1875, 0.9167, 0.5, 0.9167, 0.5625, 0.8333, 0.5625, 0.8333, 0.5, 0.9167, 0.9375, 0.875, 1.0, 0.8333, 0.9375, 0.4167, 0.1875, 0.3333, 0.1875, 0.3333, 0.1875, 0.4167, 0.1875, 0.9167, 0.4375, 0.9167, 0.5, 0.8333, 0.5, 0.8333, 0.4375, 0.9167, 0.875, 0.9167, 0.9375, 0.8333, 0.9375, 0.8333, 0.875, 0.6667, 0.1875, 0.5833, 0.1875, 0.5833, 0.1875, 0.6667, 0.1875, 0.8333, 0.5625, 0.8333, 0.625, 0.75, 0.625, 0.75, 0.5625, 0.3333, 0.1875, 0.25, 0.1875, 0.25, 0.1875, 0.3333, 0.1875, 0.8333, 0.5, 0.8333, 0.5625, 0.75, 0.5625, 0.75, 0.5, 0.8333, 0.9375, 0.7917, 1.0, 0.75, 0.9375, 0.08333, 0.1875, 0.0, 0.1875, 0.0, 0.1875, 0.08333, 0.1875, 0.8333, 0.4375, 0.8333, 0.5, 0.75, 0.5, 0.75, 0.4375, 0.8333, 0.875, 0.8333, 0.9375, 0.75, 0.9375, 0.75, 0.875, 0.8333, 0.375, 0.8333, 0.4375, 0.75, 0.4375, 0.75, 0.375, 0.8333, 0.8125, 0.8333, 0.875, 0.75, 0.875, 0.75, 0.8125, 0.8333, 0.3125, 0.8333, 0.375, 0.75, 0.375, 0.75, 0.3125, 0.8333, 0.75, 0.8333, 0.8125, 0.75, 0.8125, 0.75, 0.75, 0.8333, 0.25, 0.8333, 0.3125, 0.75, 0.3125, 0.75, 0.25, 0.8333, 0.6875, 0.8333, 0.75, 0.75, 0.75, 0.75, 0.6875, 0.8333, 0.1875, 0.8333, 0.25, 0.75, 0.25, 0.75, 0.1875, 0.8333, 0.625, 0.8333, 0.6875, 0.75, 0.6875, 0.75, 0.625, 0.75, 0.125, 0.75, 0.1875, 0.6667, 0.1875, 0.6667, 0.125, 0.75, 0.0625, 0.75, 0.125, 0.6667, 0.125, 0.6667, 0.0625, 0.7083, 0.0, 0.75, 0.0625, 0.6667, 0.0625, 0.6667, 0.125, 0.6667, 0.1875, 0.5833, 0.1875, 0.5833, 0.125, 0.6667, 0.0625, 0.6667, 0.125, 0.5833, 0.125, 0.5833, 0.0625, 0.625, 0.0, 0.6667, 0.0625, 0.5833, 0.0625, 0.5833, 0.0625, 0.5833, 0.125, 0.5, 0.125, 0.5, 0.0625, 0.5417, 0.0, 0.5833, 0.0625, 0.5, 0.0625, 0.5833, 0.125, 0.5833, 0.1875, 0.5, 0.1875, 0.5, 0.125, 0.5, 0.125, 0.5, 0.1875, 0.4167, 0.1875, 0.4167, 0.125, 0.5, 0.0625, 0.5, 0.125, 0.4167, 0.125, 0.4167, 0.0625, 0.4583, 0.0, 0.5, 0.0625, 0.4167, 0.0625, 0.375, 0.0, 0.4167, 0.0625, 0.3333, 0.0625, 0.4167, 0.125, 0.4167, 0.1875, 0.3333, 0.1875, 0.3333, 0.125, 0.4167, 0.0625, 0.4167, 0.125, 0.3333, 0.125, 0.3333, 0.0625, 0.3333, 0.125, 0.3333, 0.1875, 0.25, 0.1875, 0.25, 0.125, 0.3333, 0.0625, 0.3333, 0.125, 0.25, 0.125, 0.25, 0.0625, 0.2917, 0.0, 0.3333, 0.0625, 0.25, 0.0625, 0.25, 0.125, 0.25, 0.1875, 0.1667, 0.1875, 0.1667, 0.125, 0.25, 0.0625, 0.25, 0.125, 0.1667, 0.125, 0.1667, 0.0625, 0.2083, 0.0, 0.25, 0.0625, 0.1667, 0.0625, 0.1667, 0.125, 0.1667, 0.1875, 0.08333, 0.1875, 0.08333, 0.125, 0.1667, 0.0625, 0.1667, 0.125, 0.08333, 0.125, 0.08333, 0.0625, 0.125, 0.0, 0.1667, 0.0625, 0.08333, 0.0625, 0.08333, 0.125, 0.08333, 0.1875, 0.0, 0.1875, 2.98e-08, 0.125, 0.08333, 0.0625, 0.08333, 0.125, 2.98e-08, 0.125, 0.0, 0.0625, 0.04167, 0.0, 0.08333, 0.0625, 0.0, 0.0625, 1.0, 0.125, 1.0, 0.1875, 0.9167, 0.1875, 0.9167, 0.125, 1.0, 0.0625, 1.0, 0.125, 0.9167, 0.125, 0.9167, 0.0625, 0.9583, 0.0, 1.0, 0.0625, 0.9167, 0.0625, 0.9167, 0.125, 0.9167, 0.1875, 0.8333, 0.1875, 0.8333, 0.125, 0.9167, 0.0625, 0.9167, 0.125, 0.8333, 0.125, 0.8333, 0.0625, 0.875, 0.0, 0.9167, 0.0625, 0.8333, 0.0625, 0.8333, 0.125, 0.8333, 0.1875, 0.75, 0.1875, 0.75, 0.125, 0.8333, 0.0625, 0.8333, 0.125, 0.75, 0.125, 0.75, 0.0625, 0.7917, 0.0, 0.8333, 0.0625, 0.75, 0.0625])
me_sphere.materials.append(mat_metal)
me_sphere.materials.append(mat_button)
me_sphere.materials.append(mat_window)
me_sphere.materials.append(mat_belly)
me_sphere.update()
me_sphere_001 = bpy.data.meshes.new('Sphere.001')
me_sphere_001.from_pydata([(3.425, 0.2802, -0.3038), (3.37, 0.3295, -0.2772), (3.308, 0.3662, -0.247), (3.241, 0.3887, -0.2141), (3.171, 0.3963, -0.1799), (3.322, 0.1401, -0.5328), (3.249, 0.1648, -0.5465), (3.174, 0.1831, -0.5462), (3.098, 0.1944, -0.5317), (3.025, 0.1982, -0.5038), (3.322, -0.1401, -0.5328), (3.249, -0.1648, -0.5465), (3.174, -0.1831, -0.5462), (3.098, -0.1944, -0.5317), (3.025, -0.1982, -0.5038), (3.425, -0.2802, -0.3038), (3.37, -0.3295, -0.2772), (3.308, -0.3662, -0.247), (3.241, -0.3887, -0.2141), (3.171, -0.3963, -0.1799), (3.527, -0.1401, -0.07479), (3.491, -0.1648, -0.00798), (3.443, -0.1831, 0.05223), (3.384, -0.1944, 0.1035), (3.316, -0.1982, 0.1439), (3.527, 0.1401, -0.0748), (3.491, 0.1648, -0.00798), (3.443, 0.1831, 0.05223), (3.384, 0.1944, 0.1035), (3.316, 0.1982, 0.1439)], [], [(3, 2, 7, 8), (4, 3, 8, 9), (1, 0, 5, 6), (2, 1, 6, 7), (7, 6, 11, 12), (8, 7, 12, 13), (9, 8, 13, 14), (6, 5, 10, 11), (11, 10, 15, 16), (12, 11, 16, 17), (13, 12, 17, 18), (14, 13, 18, 19), (18, 17, 22, 23), (19, 18, 23, 24), (16, 15, 20, 21), (17, 16, 21, 22), (21, 20, 25, 26), (22, 21, 26, 27), (23, 22, 27, 28), (24, 23, 28, 29), (28, 27, 2, 3), (29, 28, 3, 4), (5, 0, 25, 20, 15, 10), (26, 25, 0, 1), (27, 26, 1, 2)])
_uv = me_sphere_001.uv_layers.new(name='UVMap')
_uv.uv.foreach_set('vector', [0.6667, 0.5625, 0.6667, 0.625, 0.5, 0.625, 0.5, 0.5625, 0.6667, 0.5, 0.6667, 0.5625, 0.5, 0.5625, 0.5, 0.5, 0.6667, 0.6875, 0.6667, 0.75, 0.5, 0.75, 0.5, 0.6875, 0.6667, 0.625, 0.6667, 0.6875, 0.5, 0.6875, 0.5, 0.625, 0.5, 0.625, 0.5, 0.6875, 0.3333, 0.6875, 0.3333, 0.625, 0.5, 0.5625, 0.5, 0.625, 0.3333, 0.625, 0.3333, 0.5625, 0.5, 0.5, 0.5, 0.5625, 0.3333, 0.5625, 0.3333, 0.5, 0.5, 0.6875, 0.5, 0.75, 0.3333, 0.75, 0.3333, 0.6875, 0.3333, 0.6875, 0.3333, 0.75, 0.1667, 0.75, 0.1667, 0.6875, 0.3333, 0.625, 0.3333, 0.6875, 0.1667, 0.6875, 0.1667, 0.625, 0.3333, 0.5625, 0.3333, 0.625, 0.1667, 0.625, 0.1667, 0.5625, 0.3333, 0.5, 0.3333, 0.5625, 0.1667, 0.5625, 0.1667, 0.5, 0.1667, 0.5625, 0.1667, 0.625, 0.0, 0.625, 0.0, 0.5625, 0.1667, 0.5, 0.1667, 0.5625, 0.0, 0.5625, 0.0, 0.5, 0.1667, 0.6875, 0.1667, 0.75, 0.0, 0.75, 0.0, 0.6875, 0.1667, 0.625, 0.1667, 0.6875, 0.0, 0.6875, 0.0, 0.625, 1.0, 0.6875, 1.0, 0.75, 0.8333, 0.75, 0.8333, 0.6875, 1.0, 0.625, 1.0, 0.6875, 0.8333, 0.6875, 0.8333, 0.625, 1.0, 0.5625, 1.0, 0.625, 0.8333, 0.625, 0.8333, 0.5625, 1.0, 0.5, 1.0, 0.5625, 0.8333, 0.5625, 0.8333, 0.5, 0.8333, 0.5625, 0.8333, 0.625, 0.6667, 0.625, 0.6667, 0.5625, 0.8333, 0.5, 0.8333, 0.5625, 0.6667, 0.5625, 0.6667, 0.5, 0.5, 0.75, 0.6667, 0.75, 0.8333, 0.75, 0.0, 0.75, 0.1667, 0.75, 0.3333, 0.75, 0.8333, 0.6875, 0.8333, 0.75, 0.6667, 0.75, 0.6667, 0.6875, 0.8333, 0.625, 0.8333, 0.6875, 0.6667, 0.6875, 0.6667, 0.625])
me_sphere_001.materials.append(mat_button)
me_sphere_001.update()
me_sphere_002 = bpy.data.meshes.new('Sphere.002')
me_sphere_002.from_pydata([(-3.425, -0.2802, -0.3038), (-3.37, -0.3295, -0.2772), (-3.308, -0.3662, -0.247), (-3.241, -0.3887, -0.2141), (-3.171, -0.3963, -0.1799), (-3.322, -0.1401, -0.5328), (-3.249, -0.1648, -0.5465), (-3.174, -0.1831, -0.5462), (-3.098, -0.1944, -0.5317), (-3.025, -0.1982, -0.5038), (-3.322, 0.1401, -0.5328), (-3.249, 0.1648, -0.5465), (-3.174, 0.1831, -0.5462), (-3.098, 0.1944, -0.5317), (-3.025, 0.1982, -0.5038), (-3.425, 0.2802, -0.3038), (-3.37, 0.3295, -0.2772), (-3.308, 0.3662, -0.247), (-3.241, 0.3887, -0.2141), (-3.171, 0.3963, -0.1799), (-3.527, 0.1401, -0.07479), (-3.491, 0.1648, -0.00798), (-3.443, 0.1831, 0.05223), (-3.384, 0.1944, 0.1035), (-3.316, 0.1982, 0.1439), (-3.527, -0.1401, -0.0748), (-3.491, -0.1648, -0.00798), (-3.443, -0.1831, 0.05223), (-3.384, -0.1944, 0.1035), (-3.316, -0.1982, 0.1439)], [], [(3, 2, 7, 8), (4, 3, 8, 9), (1, 0, 5, 6), (2, 1, 6, 7), (7, 6, 11, 12), (8, 7, 12, 13), (9, 8, 13, 14), (6, 5, 10, 11), (11, 10, 15, 16), (12, 11, 16, 17), (13, 12, 17, 18), (14, 13, 18, 19), (18, 17, 22, 23), (19, 18, 23, 24), (16, 15, 20, 21), (17, 16, 21, 22), (21, 20, 25, 26), (22, 21, 26, 27), (23, 22, 27, 28), (24, 23, 28, 29), (28, 27, 2, 3), (29, 28, 3, 4), (9, 14, 19, 24, 29, 4), (5, 0, 25, 20, 15, 10), (26, 25, 0, 1), (27, 26, 1, 2)])
_uv = me_sphere_002.uv_layers.new(name='UVMap')
_uv.uv.foreach_set('vector', [0.6667, 0.5625, 0.6667, 0.625, 0.5, 0.625, 0.5, 0.5625, 0.6667, 0.5, 0.6667, 0.5625, 0.5, 0.5625, 0.5, 0.5, 0.6667, 0.6875, 0.6667, 0.75, 0.5, 0.75, 0.5, 0.6875, 0.6667, 0.625, 0.6667, 0.6875, 0.5, 0.6875, 0.5, 0.625, 0.5, 0.625, 0.5, 0.6875, 0.3333, 0.6875, 0.3333, 0.625, 0.5, 0.5625, 0.5, 0.625, 0.3333, 0.625, 0.3333, 0.5625, 0.5, 0.5, 0.5, 0.5625, 0.3333, 0.5625, 0.3333, 0.5, 0.5, 0.6875, 0.5, 0.75, 0.3333, 0.75, 0.3333, 0.6875, 0.3333, 0.6875, 0.3333, 0.75, 0.1667, 0.75, 0.1667, 0.6875, 0.3333, 0.625, 0.3333, 0.6875, 0.1667, 0.6875, 0.1667, 0.625, 0.3333, 0.5625, 0.3333, 0.625, 0.1667, 0.625, 0.1667, 0.5625, 0.3333, 0.5, 0.3333, 0.5625, 0.1667, 0.5625, 0.1667, 0.5, 0.1667, 0.5625, 0.1667, 0.625, 0.0, 0.625, 0.0, 0.5625, 0.1667, 0.5, 0.1667, 0.5625, 0.0, 0.5625, 0.0, 0.5, 0.1667, 0.6875, 0.1667, 0.75, 0.0, 0.75, 0.0, 0.6875, 0.1667, 0.625, 0.1667, 0.6875, 0.0, 0.6875, 0.0, 0.625, 1.0, 0.6875, 1.0, 0.75, 0.8333, 0.75, 0.8333, 0.6875, 1.0, 0.625, 1.0, 0.6875, 0.8333, 0.6875, 0.8333, 0.625, 1.0, 0.5625, 1.0, 0.625, 0.8333, 0.625, 0.8333, 0.5625, 1.0, 0.5, 1.0, 0.5625, 0.8333, 0.5625, 0.8333, 0.5, 0.8333, 0.5625, 0.8333, 0.625, 0.6667, 0.625, 0.6667, 0.5625, 0.8333, 0.5, 0.8333, 0.5625, 0.6667, 0.5625, 0.6667, 0.5, 0.5, 0.5, 0.3333, 0.5, 0.1667, 0.5, 0.0, 0.5, 0.8333, 0.5, 0.6667, 0.5, 0.5, 0.75, 0.6667, 0.75, 0.8333, 0.75, 0.0, 0.75, 0.1667, 0.75, 0.3333, 0.75, 0.8333, 0.6875, 0.8333, 0.75, 0.6667, 0.75, 0.6667, 0.6875, 0.8333, 0.625, 0.8333, 0.6875, 0.6667, 0.6875, 0.6667, 0.625])
me_sphere_002.materials.append(mat_button)
me_sphere_002.update()
me_sphere_003 = bpy.data.meshes.new('Sphere.003')
me_sphere_003.from_pydata([(-0.2802, 3.425, -0.3038), (-0.3295, 3.37, -0.2772), (-0.3662, 3.308, -0.247), (-0.3887, 3.241, -0.2141), (-0.3963, 3.171, -0.1799), (-0.1401, 3.322, -0.5328), (-0.1648, 3.249, -0.5465), (-0.1831, 3.174, -0.5462), (-0.1944, 3.098, -0.5317), (-0.1982, 3.025, -0.5038), (0.1401, 3.322, -0.5328), (0.1648, 3.249, -0.5465), (0.1831, 3.174, -0.5462), (0.1944, 3.098, -0.5317), (0.1982, 3.025, -0.5038), (0.2802, 3.425, -0.3038), (0.3295, 3.37, -0.2772), (0.3662, 3.308, -0.247), (0.3887, 3.241, -0.2141), (0.3963, 3.171, -0.1799), (0.1401, 3.527, -0.07479), (0.1648, 3.491, -0.00798), (0.1831, 3.443, 0.05223), (0.1944, 3.384, 0.1035), (0.1982, 3.316, 0.1439), (-0.1401, 3.527, -0.0748), (-0.1648, 3.491, -0.00798), (-0.1831, 3.443, 0.05223), (-0.1944, 3.384, 0.1035), (-0.1982, 3.316, 0.1439)], [], [(3, 2, 7, 8), (4, 3, 8, 9), (1, 0, 5, 6), (2, 1, 6, 7), (7, 6, 11, 12), (8, 7, 12, 13), (9, 8, 13, 14), (6, 5, 10, 11), (11, 10, 15, 16), (12, 11, 16, 17), (13, 12, 17, 18), (14, 13, 18, 19), (18, 17, 22, 23), (19, 18, 23, 24), (16, 15, 20, 21), (17, 16, 21, 22), (21, 20, 25, 26), (22, 21, 26, 27), (23, 22, 27, 28), (24, 23, 28, 29), (28, 27, 2, 3), (29, 28, 3, 4), (9, 14, 19, 24, 29, 4), (5, 0, 25, 20, 15, 10), (26, 25, 0, 1), (27, 26, 1, 2)])
_uv = me_sphere_003.uv_layers.new(name='UVMap')
_uv.uv.foreach_set('vector', [0.6667, 0.5625, 0.6667, 0.625, 0.5, 0.625, 0.5, 0.5625, 0.6667, 0.5, 0.6667, 0.5625, 0.5, 0.5625, 0.5, 0.5, 0.6667, 0.6875, 0.6667, 0.75, 0.5, 0.75, 0.5, 0.6875, 0.6667, 0.625, 0.6667, 0.6875, 0.5, 0.6875, 0.5, 0.625, 0.5, 0.625, 0.5, 0.6875, 0.3333, 0.6875, 0.3333, 0.625, 0.5, 0.5625, 0.5, 0.625, 0.3333, 0.625, 0.3333, 0.5625, 0.5, 0.5, 0.5, 0.5625, 0.3333, 0.5625, 0.3333, 0.5, 0.5, 0.6875, 0.5, 0.75, 0.3333, 0.75, 0.3333, 0.6875, 0.3333, 0.6875, 0.3333, 0.75, 0.1667, 0.75, 0.1667, 0.6875, 0.3333, 0.625, 0.3333, 0.6875, 0.1667, 0.6875, 0.1667, 0.625, 0.3333, 0.5625, 0.3333, 0.625, 0.1667, 0.625, 0.1667, 0.5625, 0.3333, 0.5, 0.3333, 0.5625, 0.1667, 0.5625, 0.1667, 0.5, 0.1667, 0.5625, 0.1667, 0.625, 0.0, 0.625, 0.0, 0.5625, 0.1667, 0.5, 0.1667, 0.5625, 0.0, 0.5625, 0.0, 0.5, 0.1667, 0.6875, 0.1667, 0.75, 0.0, 0.75, 0.0, 0.6875, 0.1667, 0.625, 0.1667, 0.6875, 0.0, 0.6875, 0.0, 0.625, 1.0, 0.6875, 1.0, 0.75, 0.8333, 0.75, 0.8333, 0.6875, 1.0, 0.625, 1.0, 0.6875, 0.8333, 0.6875, 0.8333, 0.625, 1.0, 0.5625, 1.0, 0.625, 0.8333, 0.625, 0.8333, 0.5625, 1.0, 0.5, 1.0, 0.5625, 0.8333, 0.5625, 0.8333, 0.5, 0.8333, 0.5625, 0.8333, 0.625, 0.6667, 0.625, 0.6667, 0.5625, 0.8333, 0.5, 0.8333, 0.5625, 0.6667, 0.5625, 0.6667, 0.5, 0.5, 0.5, 0.3333, 0.5, 0.1667, 0.5, 0.0, 0.5, 0.8333, 0.5, 0.6667, 0.5, 0.5, 0.75, 0.6667, 0.75, 0.8333, 0.75, 0.0, 0.75, 0.1667, 0.75, 0.3333, 0.75, 0.8333, 0.6875, 0.8333, 0.75, 0.6667, 0.75, 0.6667, 0.6875, 0.8333, 0.625, 0.8333, 0.6875, 0.6667, 0.6875, 0.6667, 0.625])
me_sphere_003.materials.append(mat_button)
me_sphere_003.update()
me_sphere_005 = bpy.data.meshes.new('Sphere.005')
me_sphere_005.from_pydata([(0.2802, -3.425, -0.3038), (0.3295, -3.37, -0.2772), (0.3662, -3.308, -0.247), (0.3887, -3.241, -0.2141), (0.3963, -3.171, -0.1799), (0.1401, -3.322, -0.5328), (0.1648, -3.249, -0.5465), (0.1831, -3.174, -0.5462), (0.1944, -3.098, -0.5317), (0.1982, -3.025, -0.5038), (-0.1401, -3.322, -0.5328), (-0.1648, -3.249, -0.5465), (-0.1831, -3.174, -0.5462), (-0.1944, -3.098, -0.5317), (-0.1982, -3.025, -0.5038), (-0.2802, -3.425, -0.3038), (-0.3295, -3.37, -0.2772), (-0.3662, -3.308, -0.247), (-0.3887, -3.241, -0.2141), (-0.3963, -3.171, -0.1799), (-0.1401, -3.527, -0.07479), (-0.1648, -3.491, -0.00798), (-0.1831, -3.443, 0.05223), (-0.1944, -3.384, 0.1035), (-0.1982, -3.316, 0.1439), (0.1401, -3.527, -0.0748), (0.1648, -3.491, -0.00798), (0.1831, -3.443, 0.05223), (0.1944, -3.384, 0.1035), (0.1982, -3.316, 0.1439)], [], [(3, 2, 7, 8), (4, 3, 8, 9), (1, 0, 5, 6), (2, 1, 6, 7), (7, 6, 11, 12), (8, 7, 12, 13), (9, 8, 13, 14), (6, 5, 10, 11), (11, 10, 15, 16), (12, 11, 16, 17), (13, 12, 17, 18), (14, 13, 18, 19), (18, 17, 22, 23), (19, 18, 23, 24), (16, 15, 20, 21), (17, 16, 21, 22), (21, 20, 25, 26), (22, 21, 26, 27), (23, 22, 27, 28), (24, 23, 28, 29), (28, 27, 2, 3), (29, 28, 3, 4), (9, 14, 19, 24, 29, 4), (5, 0, 25, 20, 15, 10), (26, 25, 0, 1), (27, 26, 1, 2)])
_uv = me_sphere_005.uv_layers.new(name='UVMap')
_uv.uv.foreach_set('vector', [0.6667, 0.5625, 0.6667, 0.625, 0.5, 0.625, 0.5, 0.5625, 0.6667, 0.5, 0.6667, 0.5625, 0.5, 0.5625, 0.5, 0.5, 0.6667, 0.6875, 0.6667, 0.75, 0.5, 0.75, 0.5, 0.6875, 0.6667, 0.625, 0.6667, 0.6875, 0.5, 0.6875, 0.5, 0.625, 0.5, 0.625, 0.5, 0.6875, 0.3333, 0.6875, 0.3333, 0.625, 0.5, 0.5625, 0.5, 0.625, 0.3333, 0.625, 0.3333, 0.5625, 0.5, 0.5, 0.5, 0.5625, 0.3333, 0.5625, 0.3333, 0.5, 0.5, 0.6875, 0.5, 0.75, 0.3333, 0.75, 0.3333, 0.6875, 0.3333, 0.6875, 0.3333, 0.75, 0.1667, 0.75, 0.1667, 0.6875, 0.3333, 0.625, 0.3333, 0.6875, 0.1667, 0.6875, 0.1667, 0.625, 0.3333, 0.5625, 0.3333, 0.625, 0.1667, 0.625, 0.1667, 0.5625, 0.3333, 0.5, 0.3333, 0.5625, 0.1667, 0.5625, 0.1667, 0.5, 0.1667, 0.5625, 0.1667, 0.625, 0.0, 0.625, 0.0, 0.5625, 0.1667, 0.5, 0.1667, 0.5625, 0.0, 0.5625, 0.0, 0.5, 0.1667, 0.6875, 0.1667, 0.75, 0.0, 0.75, 0.0, 0.6875, 0.1667, 0.625, 0.1667, 0.6875, 0.0, 0.6875, 0.0, 0.625, 1.0, 0.6875, 1.0, 0.75, 0.8333, 0.75, 0.8333, 0.6875, 1.0, 0.625, 1.0, 0.6875, 0.8333, 0.6875, 0.8333, 0.625, 1.0, 0.5625, 1.0, 0.625, 0.8333, 0.625, 0.8333, 0.5625, 1.0, 0.5, 1.0, 0.5625, 0.8333, 0.5625, 0.8333, 0.5, 0.8333, 0.5625, 0.8333, 0.625, 0.6667, 0.625, 0.6667, 0.5625, 0.8333, 0.5, 0.8333, 0.5625, 0.6667, 0.5625, 0.6667, 0.5, 0.5, 0.5, 0.3333, 0.5, 0.1667, 0.5, 0.0, 0.5, 0.8333, 0.5, 0.6667, 0.5, 0.5, 0.75, 0.6667, 0.75, 0.8333, 0.75, 0.0, 0.75, 0.1667, 0.75, 0.3333, 0.75, 0.8333, 0.6875, 0.8333, 0.75, 0.6667, 0.75, 0.6667, 0.6875, 0.8333, 0.625, 0.8333, 0.6875, 0.6667, 0.6875, 0.6667, 0.625])
me_sphere_005.materials.append(mat_button)
me_sphere_005.update()

# ---- objects
ob_rim = bpy.data.objects.new('rim', me_cylinder)
ob_main = bpy.data.objects.new('Main', me_sphere)
ob_l1 = bpy.data.objects.new('L1', me_sphere_001)
ob_l2 = bpy.data.objects.new('L2', me_sphere_002)
ob_l3 = bpy.data.objects.new('L3', me_sphere_003)
ob_l4 = bpy.data.objects.new('L4', me_sphere_005)

# ---- transforms, parenting, visibility, modifiers, constraints
ob_rim.location = (0.0, 0.0, 0.0)
ob_main.location = (0.0, 0.0, 0.0)
ob_l1.location = (0.0, 0.0, 0.0)
ob_l2.location = (0.0, 0.0, 0.0)
ob_l3.location = (0.0, 0.0, 0.0)
ob_l4.location = (0.0, 0.0, 0.0)

# ---- collection membership
col_collection.objects.link(ob_rim)
col_collection.objects.link(ob_main)
col_collection.objects.link(ob_l1)
col_collection.objects.link(ob_l2)
col_collection.objects.link(ob_l3)
col_collection.objects.link(ob_l4)

# ---- scene / render settings (as saved in the file)
scene.frame_start = 1; scene.frame_end = 250; scene.frame_set(1)
scene.render.engine = 'BLENDER_EEVEE_NEXT'
bpy.context.view_layer.update()

# ---- added for rendering (the .blend has no active camera and no usable light): camera, sun
cam_auto = bpy.data.cameras.new('AutoCamera')
cam_auto.lens = 50.0
cam_auto.sensor_width = 36.0
cam_auto.clip_end = 1000.0
ob_auto_camera = bpy.data.objects.new('AutoCamera', cam_auto)
scene.collection.objects.link(ob_auto_camera)
ob_auto_camera.location = (14.1538, -16.9845, 12.4431)
ob_auto_camera.rotation_euler = (1.09748, -7.21219e-08, 0.694738)
scene.camera = ob_auto_camera
light_auto_sun = bpy.data.lights.new('AutoSun', 'SUN')
light_auto_sun.energy = 3.0
light_auto_sun.angle = 0.0523599
ob_auto_sun = bpy.data.objects.new('AutoSun', light_auto_sun)
scene.collection.objects.link(ob_auto_sun)
ob_auto_sun.rotation_euler = (0.872665, 0.174533, 0.523599)
bpy.context.view_layer.update()
